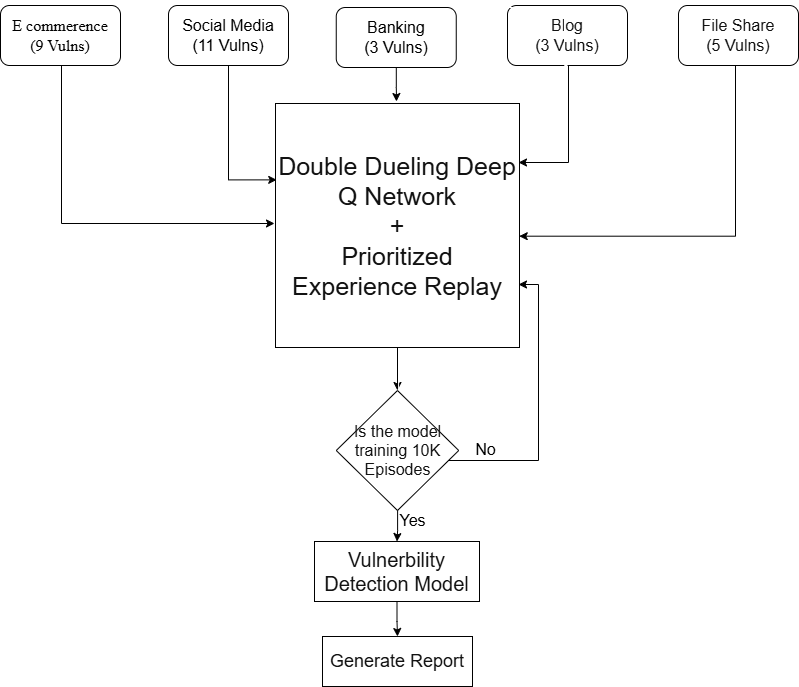

The diagram above was exported from draw.io. Its source (the exported page's mxGraphModel, read from the mxfile embedded in the PNG):
<mxGraphModel dx="1554" dy="815" grid="0" gridSize="10" guides="1" tooltips="1" connect="1" arrows="1" fold="1" page="1" pageScale="1" pageWidth="827" pageHeight="1169" background="light-dark(#FFFFFF,#FFFFFF)" math="0" shadow="0">
  <root>
    <mxCell id="0" />
    <mxCell id="1" parent="0" />
    <mxCell id="zFkvcPFAzhct9KrAZJmQ-16" edge="1" parent="1" source="zFkvcPFAzhct9KrAZJmQ-1" style="edgeStyle=orthogonalEdgeStyle;rounded=0;orthogonalLoop=1;jettySize=auto;html=1;exitX=0.5;exitY=1;exitDx=0;exitDy=0;entryX=1;entryY=0.5;entryDx=0;entryDy=0;">
      <mxGeometry relative="1" as="geometry">
        <mxPoint x="535" y="439.0000000000002" as="targetPoint" />
      </mxGeometry>
    </mxCell>
    <mxCell id="DFtK2rhw24-Urqp9ZY-6-3" edge="1" parent="1" source="zFkvcPFAzhct9KrAZJmQ-1" style="edgeStyle=orthogonalEdgeStyle;rounded=0;orthogonalLoop=1;jettySize=auto;html=1;entryX=1;entryY=0.5;entryDx=0;entryDy=0;">
      <mxGeometry relative="1" as="geometry">
        <mxPoint x="535" y="439.0000000000002" as="targetPoint" />
      </mxGeometry>
    </mxCell>
    <mxCell id="zFkvcPFAzhct9KrAZJmQ-1" parent="1" style="rounded=1;whiteSpace=wrap;html=1;fillColor=none;fontColor=#ffffff;strokeColor=light-dark(#000000,#000000);" value="&lt;font style=&quot;font-size: 16px;&quot;&gt;File Share&lt;/font&gt;&lt;div&gt;&lt;font style=&quot;font-size: 16px;&quot;&gt;(5 Vulns)&lt;/font&gt;&lt;/div&gt;" vertex="1">
      <mxGeometry height="60" width="120" x="695" y="221" as="geometry" />
    </mxCell>
    <mxCell id="zFkvcPFAzhct9KrAZJmQ-15" edge="1" parent="1" source="zFkvcPFAzhct9KrAZJmQ-3" style="edgeStyle=orthogonalEdgeStyle;rounded=0;orthogonalLoop=1;jettySize=auto;html=1;entryX=0.5;entryY=0;entryDx=0;entryDy=0;exitX=0.5;exitY=1;exitDx=0;exitDy=0;">
      <mxGeometry relative="1" as="geometry">
        <Array as="points" />
        <mxPoint x="415" y="315" as="targetPoint" />
      </mxGeometry>
    </mxCell>
    <mxCell id="zFkvcPFAzhct9KrAZJmQ-2" parent="1" style="rounded=1;whiteSpace=wrap;html=1;fillColor=none;fontColor=#ffffff;strokeColor=light-dark(#000000,#000000);" value="&lt;font style=&quot;font-size: 16px;&quot;&gt;Blog&lt;/font&gt;&lt;div&gt;&lt;font style=&quot;font-size: 16px;&quot;&gt;(3 Vulns)&lt;/font&gt;&lt;/div&gt;" vertex="1">
      <mxGeometry height="60" width="120" x="524" y="221" as="geometry" />
    </mxCell>
    <mxCell id="zFkvcPFAzhct9KrAZJmQ-10" edge="1" parent="1" source="zFkvcPFAzhct9KrAZJmQ-3" style="edgeStyle=orthogonalEdgeStyle;rounded=0;orthogonalLoop=1;jettySize=auto;html=1;entryX=0.5;entryY=0;entryDx=0;entryDy=0;">
      <mxGeometry relative="1" as="geometry">
        <mxPoint x="415" y="315" as="targetPoint" />
      </mxGeometry>
    </mxCell>
    <mxCell id="DFtK2rhw24-Urqp9ZY-6-11" edge="1" parent="1" source="zFkvcPFAzhct9KrAZJmQ-3" style="edgeStyle=orthogonalEdgeStyle;rounded=0;orthogonalLoop=1;jettySize=auto;html=1;entryX=0.5;entryY=0;entryDx=0;entryDy=0;strokeColor=light-dark(#000000,#000000);">
      <mxGeometry relative="1" as="geometry">
        <mxPoint x="413" y="317" as="targetPoint" />
      </mxGeometry>
    </mxCell>
    <mxCell id="DFtK2rhw24-Urqp9ZY-6-10" edge="1" parent="1" source="zFkvcPFAzhct9KrAZJmQ-4" style="edgeStyle=orthogonalEdgeStyle;rounded=0;orthogonalLoop=1;jettySize=auto;html=1;entryX=0.005;entryY=0.313;entryDx=0;entryDy=0;strokeColor=light-dark(#000000,#000000);entryPerimeter=0;" target="DFtK2rhw24-Urqp9ZY-6-13">
      <mxGeometry relative="1" as="geometry">
        <Array as="points">
          <mxPoint x="245" y="395" />
        </Array>
        <mxPoint x="291" y="439.0000000000002" as="targetPoint" />
      </mxGeometry>
    </mxCell>
    <mxCell id="zFkvcPFAzhct9KrAZJmQ-4" parent="1" style="rounded=1;whiteSpace=wrap;html=1;fillColor=none;fontColor=light-dark(#000000,#000000);strokeColor=light-dark(#000000,#000000);" value="&lt;font style=&quot;font-size: 16px;&quot;&gt;Social Media&lt;/font&gt;&lt;div&gt;&lt;font style=&quot;font-size: 16px;&quot;&gt;(11 Vulns)&lt;/font&gt;&lt;/div&gt;" vertex="1">
      <mxGeometry height="60" width="120" x="185" y="221" as="geometry" />
    </mxCell>
    <mxCell id="DFtK2rhw24-Urqp9ZY-6-9" edge="1" parent="1" source="zFkvcPFAzhct9KrAZJmQ-5" style="edgeStyle=orthogonalEdgeStyle;rounded=0;orthogonalLoop=1;jettySize=auto;html=1;entryX=0;entryY=0.5;entryDx=0;entryDy=0;strokeColor=light-dark(#000000,#000000);">
      <mxGeometry relative="1" as="geometry">
        <Array as="points">
          <mxPoint x="78" y="439" />
        </Array>
        <mxPoint x="291" y="439.0000000000002" as="targetPoint" />
      </mxGeometry>
    </mxCell>
    <mxCell id="zFkvcPFAzhct9KrAZJmQ-5" parent="1" style="rounded=1;whiteSpace=wrap;html=1;fillColor=none;fontFamily=Times New Roman;fontColor=light-dark(#000000,#000000);labelBorderColor=none;strokeColor=light-dark(#000000,#000000);" value="&lt;font style=&quot;font-size: 16px;&quot;&gt;E commerence&lt;/font&gt;&lt;div&gt;&lt;font style=&quot;font-size: 16px;&quot;&gt;(9 Vulns)&lt;/font&gt;&lt;/div&gt;" vertex="1">
      <mxGeometry height="60" width="120" x="17" y="221" as="geometry" />
    </mxCell>
    <mxCell id="zFkvcPFAzhct9KrAZJmQ-18" edge="1" parent="1" source="zFkvcPFAzhct9KrAZJmQ-19" style="edgeStyle=orthogonalEdgeStyle;rounded=0;orthogonalLoop=1;jettySize=auto;html=1;" target="zFkvcPFAzhct9KrAZJmQ-8">
      <mxGeometry relative="1" as="geometry">
        <mxPoint x="415.0526315789475" y="585" as="sourcePoint" />
      </mxGeometry>
    </mxCell>
    <mxCell id="zFkvcPFAzhct9KrAZJmQ-17" edge="1" parent="1" source="zFkvcPFAzhct9KrAZJmQ-8" style="edgeStyle=orthogonalEdgeStyle;rounded=0;orthogonalLoop=1;jettySize=auto;html=1;entryX=0.5;entryY=0;entryDx=0;entryDy=0;" target="zFkvcPFAzhct9KrAZJmQ-9">
      <mxGeometry relative="1" as="geometry" />
    </mxCell>
    <mxCell id="DFtK2rhw24-Urqp9ZY-6-8" edge="1" parent="1" source="zFkvcPFAzhct9KrAZJmQ-8" style="edgeStyle=orthogonalEdgeStyle;rounded=0;orthogonalLoop=1;jettySize=auto;html=1;entryX=0.5;entryY=0;entryDx=0;entryDy=0;strokeColor=light-dark(#000000,#000000);" target="zFkvcPFAzhct9KrAZJmQ-9">
      <mxGeometry relative="1" as="geometry" />
    </mxCell>
    <mxCell id="zFkvcPFAzhct9KrAZJmQ-8" parent="1" style="rounded=0;whiteSpace=wrap;html=1;fillColor=none;fontColor=#ffffff;strokeColor=light-dark(#000000,#000000);" value="&lt;font style=&quot;font-size: 20px;&quot;&gt;Vulnerbility Detection Model&lt;/font&gt;" vertex="1">
      <mxGeometry height="60" width="165" x="331" y="757" as="geometry" />
    </mxCell>
    <mxCell id="zFkvcPFAzhct9KrAZJmQ-9" parent="1" style="rounded=0;whiteSpace=wrap;html=1;fillColor=none;fontColor=#ffffff;strokeColor=light-dark(#000000,#000000);" value="&lt;font style=&quot;font-size: 18px;&quot;&gt;Generate Report&lt;/font&gt;" vertex="1">
      <mxGeometry height="50" width="150" x="339" y="852" as="geometry" />
    </mxCell>
    <mxCell id="zFkvcPFAzhct9KrAZJmQ-20" edge="1" parent="1" source="zFkvcPFAzhct9KrAZJmQ-19" style="edgeStyle=orthogonalEdgeStyle;rounded=0;orthogonalLoop=1;jettySize=auto;html=1;entryX=1.004;entryY=0.681;entryDx=0;entryDy=0;exitX=1;exitY=0.5;exitDx=0;exitDy=0;entryPerimeter=0;">
      <mxGeometry relative="1" as="geometry">
        <Array as="points">
          <mxPoint x="589" y="690" />
          <mxPoint x="589" y="499" />
        </Array>
        <mxPoint x="569.9799999999996" y="498.8699999999999" as="targetPoint" />
      </mxGeometry>
    </mxCell>
    <mxCell id="DFtK2rhw24-Urqp9ZY-6-6" edge="1" parent="1" source="zFkvcPFAzhct9KrAZJmQ-19" style="edgeStyle=orthogonalEdgeStyle;rounded=0;orthogonalLoop=1;jettySize=auto;html=1;entryX=0.5;entryY=0;entryDx=0;entryDy=0;strokeColor=light-dark(#000000,#000000);" target="zFkvcPFAzhct9KrAZJmQ-8">
      <mxGeometry relative="1" as="geometry" />
    </mxCell>
    <mxCell id="DFtK2rhw24-Urqp9ZY-6-7" edge="1" parent="1" source="zFkvcPFAzhct9KrAZJmQ-19" style="edgeStyle=orthogonalEdgeStyle;rounded=0;orthogonalLoop=1;jettySize=auto;html=1;entryX=1;entryY=0.75;entryDx=0;entryDy=0;strokeColor=light-dark(#000000,#000000);">
      <mxGeometry relative="1" as="geometry">
        <Array as="points">
          <mxPoint x="555" y="676" />
          <mxPoint x="555" y="500" />
        </Array>
        <mxPoint x="535" y="500" as="targetPoint" />
      </mxGeometry>
    </mxCell>
    <mxCell id="DFtK2rhw24-Urqp9ZY-6-14" connectable="0" parent="DFtK2rhw24-Urqp9ZY-6-7" style="edgeLabel;html=1;align=center;verticalAlign=middle;resizable=0;points=[];labelBackgroundColor=none;fontColor=light-dark(#000000,#000000);" value="&lt;font style=&quot;font-size: 16px;&quot;&gt;No&lt;/font&gt;" vertex="1">
      <mxGeometry relative="1" x="-0.744" y="-3" as="geometry">
        <mxPoint x="-1" y="-15" as="offset" />
      </mxGeometry>
    </mxCell>
    <mxCell id="DFtK2rhw24-Urqp9ZY-6-4" edge="1" parent="1" source="zFkvcPFAzhct9KrAZJmQ-1" style="edgeStyle=orthogonalEdgeStyle;rounded=0;orthogonalLoop=1;jettySize=auto;html=1;entryX=1.003;entryY=0.552;entryDx=0;entryDy=0;entryPerimeter=0;strokeColor=light-dark(#000000,#000000);">
      <mxGeometry relative="1" as="geometry">
        <Array as="points">
          <mxPoint x="752" y="452" />
        </Array>
        <mxPoint x="535.732" y="451.6880000000001" as="targetPoint" />
      </mxGeometry>
    </mxCell>
    <mxCell id="DFtK2rhw24-Urqp9ZY-6-12" edge="1" parent="1" source="zFkvcPFAzhct9KrAZJmQ-2" style="edgeStyle=orthogonalEdgeStyle;rounded=0;orthogonalLoop=1;jettySize=auto;html=1;entryX=1;entryY=0.25;entryDx=0;entryDy=0;strokeColor=light-dark(#000000,#000000);">
      <mxGeometry relative="1" as="geometry">
        <Array as="points">
          <mxPoint x="585" y="378" />
        </Array>
        <mxPoint x="535" y="378" as="targetPoint" />
      </mxGeometry>
    </mxCell>
    <mxCell id="2KVvgr1P_upnOx9f_DNU-2" edge="1" parent="1" source="DFtK2rhw24-Urqp9ZY-6-13" style="edgeStyle=orthogonalEdgeStyle;rounded=0;orthogonalLoop=1;jettySize=auto;html=1;entryX=0.5;entryY=0;entryDx=0;entryDy=0;" target="zFkvcPFAzhct9KrAZJmQ-19">
      <mxGeometry relative="1" as="geometry" />
    </mxCell>
    <mxCell id="2KVvgr1P_upnOx9f_DNU-3" edge="1" parent="1" source="DFtK2rhw24-Urqp9ZY-6-13" style="edgeStyle=orthogonalEdgeStyle;rounded=0;orthogonalLoop=1;jettySize=auto;html=1;entryX=0.5;entryY=0;entryDx=0;entryDy=0;strokeColor=light-dark(#000000,#000000);" target="zFkvcPFAzhct9KrAZJmQ-19">
      <mxGeometry relative="1" as="geometry" />
    </mxCell>
    <mxCell id="DFtK2rhw24-Urqp9ZY-6-13" parent="1" style="whiteSpace=wrap;html=1;aspect=fixed;strokeColor=light-dark(#000000,#000000);fillColor=none;fontColor=#ffffff;" value="&lt;font style=&quot;font-size: 25px;&quot;&gt;Double Dueling Deep Q Network&lt;/font&gt;&lt;div&gt;&lt;font style=&quot;font-size: 25px;&quot;&gt;+&lt;/font&gt;&lt;/div&gt;&lt;div&gt;&lt;font style=&quot;font-size: 25px;&quot;&gt;Prioritized Experience Replay&lt;/font&gt;&lt;/div&gt;" vertex="1">
      <mxGeometry height="244" width="244" x="292" y="319" as="geometry" />
    </mxCell>
    <mxCell id="DFtK2rhw24-Urqp9ZY-6-15" connectable="0" parent="1" style="edgeLabel;html=1;align=center;verticalAlign=middle;resizable=0;points=[];labelBackgroundColor=none;fontColor=light-dark(#000000,#000000);" value="&lt;font style=&quot;font-size: 16px;&quot;&gt;Yes&lt;/font&gt;" vertex="1">
      <mxGeometry x="400" y="761" as="geometry">
        <mxPoint x="28" y="-26" as="offset" />
      </mxGeometry>
    </mxCell>
    <mxCell id="2KVvgr1P_upnOx9f_DNU-1" edge="1" parent="1" source="zFkvcPFAzhct9KrAZJmQ-2" style="edgeStyle=orthogonalEdgeStyle;rounded=0;orthogonalLoop=1;jettySize=auto;html=1;entryX=0.5;entryY=0;entryDx=0;entryDy=0;exitX=0.5;exitY=1;exitDx=0;exitDy=0;" target="zFkvcPFAzhct9KrAZJmQ-3" value="">
      <mxGeometry relative="1" as="geometry">
        <Array as="points">
          <mxPoint x="581" y="281" />
          <mxPoint x="581" y="230" />
          <mxPoint x="585" y="230" />
          <mxPoint x="585" y="223" />
        </Array>
        <mxPoint x="584" y="234" as="sourcePoint" />
        <mxPoint x="415" y="315" as="targetPoint" />
      </mxGeometry>
    </mxCell>
    <mxCell id="zFkvcPFAzhct9KrAZJmQ-3" parent="1" style="rounded=1;whiteSpace=wrap;html=1;strokeWidth=1;fillColor=none;strokeColor=light-dark(#000000,#000000);fontColor=#ffffff;" value="&lt;font style=&quot;color: light-dark(rgb(0, 0, 0), rgb(0, 0, 0)); font-size: 16px;&quot;&gt;Banking&lt;/font&gt;&lt;div&gt;&lt;font style=&quot;color: light-dark(rgb(0, 0, 0), rgb(0, 0, 0)); font-size: 16px;&quot;&gt;(3 Vulns)&lt;/font&gt;&lt;/div&gt;" vertex="1">
      <mxGeometry height="60" width="120" x="352.75" y="223" as="geometry" />
    </mxCell>
    <mxCell id="2KVvgr1P_upnOx9f_DNU-4" edge="1" parent="1" style="edgeStyle=orthogonalEdgeStyle;rounded=0;orthogonalLoop=1;jettySize=auto;html=1;" target="zFkvcPFAzhct9KrAZJmQ-19" value="">
      <mxGeometry relative="1" as="geometry">
        <mxPoint x="415.0526315789475" y="585" as="sourcePoint" />
        <mxPoint x="414" y="800" as="targetPoint" />
      </mxGeometry>
    </mxCell>
    <mxCell id="zFkvcPFAzhct9KrAZJmQ-19" parent="1" style="rhombus;whiteSpace=wrap;html=1;fillColor=none;fontColor=#ffffff;strokeColor=light-dark(#000000,#000000);" value="&lt;font style=&quot;font-size: 16px;&quot;&gt;Is the model training 10K Episodes&lt;/font&gt;" vertex="1">
      <mxGeometry height="120" width="122.5" x="352.75" y="606" as="geometry" />
    </mxCell>
  </root>
</mxGraphModel>